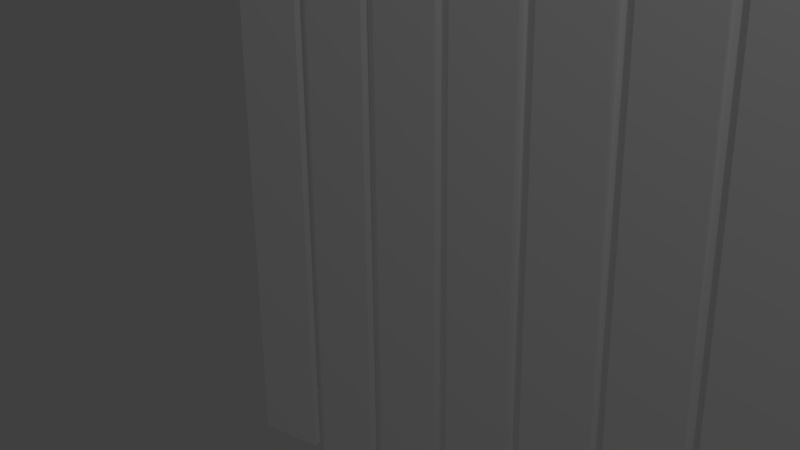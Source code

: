 # Source: radiative_heater.blend  (saved by Blender 2.75.0; exported with 4.5.12 LTS)
import bpy
from mathutils import Matrix  # noqa: F401  (used for matrix-valued properties, if any)

bpy.ops.wm.read_factory_settings(use_empty=True)
scene = bpy.context.scene
scene.name = 'Scene'

# ---- collections
col_collection_1 = bpy.data.collections.new('Collection 1'); scene.collection.children.link(col_collection_1)

# ---- materials (node trees are filled in below, after node groups)
mat_emit60 = bpy.data.materials.new('emit60')
mat_emit60.alpha_threshold = 0.0
mat_emit60.use_transparent_shadow = False
mat_emit60.diffuse_color = (1.0, 1.0, 1.0, 1.0)
mat_emit60.roughness = 0.5
mat_emit60.specular_intensity = 0.2
mat_emit60.line_color = (0.0, 0.0, 0.0, 1.0)

# ---- material node trees

# ---- world
world_world = bpy.data.worlds.new('World'); scene.world = world_world
world_world.color = (0.05088, 0.05088, 0.05088)
world_world.use_sun_shadow = False
world_world.sun_shadow_jitter_overblur = 0.0
world_world.cycles.sampling_method = 'MANUAL'
world_world.cycles.sample_map_resolution = 256

# ---- cameras
cam_camera = bpy.data.cameras.new('Camera')
cam_camera.clip_end = 100.0
cam_camera.lens = 35.0
cam_camera.sensor_width = 32.0
cam_camera.sensor_height = 18.0
cam_camera.ortho_scale = 7.314
cam_camera.dof.focus_distance = 0.0
cam_camera.dof.aperture_fstop = 128.0

# ---- lights
light_lamp = bpy.data.lights.new('Lamp', 'POINT')
light_lamp.transmission_factor = 0.0
light_lamp.cutoff_distance = 30.0
light_lamp.energy = 100.0
light_lamp.shadow_buffer_clip_start = 1.001
light_lamp.shadow_soft_size = 0.1
light_lamp.shadow_maximum_resolution = 0.006
light_lamp.use_absolute_resolution = True
light_lamp.cycles.use_multiple_importance_sampling = False

# ---- meshes
me_cube = bpy.data.meshes.new('Cube')
me_cube.from_pydata([(2.225, -0.09039, -2.943), (2.225, 0.07308, -2.943), (-2.225, 0.07308, -2.943), (-2.225, -0.09039, -2.943), (2.225, -0.09039, 2.943), (2.225, 0.07308, 2.943), (-2.225, 0.07308, 2.943), (-2.225, -0.09039, 2.943), (1.59, -0.09039, -2.943), (0.9537, -0.09039, -2.943), (0.3179, -0.09039, -2.943), (-0.3179, -0.09039, -2.943), (-0.9537, -0.09039, -2.943), (-1.59, -0.09039, -2.943), (-0.3735, -0.008939, -2.943), (-0.2623, -0.008939, -2.943), (-0.3179, -0.01098, -2.943), (0.2623, -0.008939, -2.943), (0.3735, -0.008939, -2.943), (0.3179, -0.01098, -2.943), (1.59, -0.09039, 2.943), (0.9537, -0.09039, 2.943), (0.3179, -0.09039, 2.943), (-0.3179, -0.09039, 2.943), (-0.9537, -0.09039, 2.943), (-1.59, -0.09039, 2.943), (0.8981, -0.008939, -2.943), (1.009, -0.008939, -2.943), (0.9537, -0.01098, -2.943), (1.534, -0.008939, -2.943), (1.645, -0.008939, -2.943), (1.59, -0.01098, -2.943), (1.645, 0.07308, -2.943), (1.534, 0.07308, -2.943), (1.009, 0.07308, -2.943), (0.8981, 0.07308, -2.943), (0.3735, 0.07308, -2.943), (0.2623, 0.07308, -2.943), (-0.2623, 0.07308, -2.943), (-0.3735, 0.07308, -2.943), (-0.8981, 0.07308, -2.943), (-1.009, 0.07308, -2.943), (-1.534, 0.07308, -2.943), (-1.645, 0.07308, -2.943), (1.534, 0.07308, 2.943), (1.645, 0.07308, 2.943), (0.8981, 0.07308, 2.943), (1.009, 0.07308, 2.943), (0.2623, 0.07308, 2.943), (0.3735, 0.07308, 2.943), (-0.3735, 0.07308, 2.943), (-0.2623, 0.07308, 2.943), (-1.009, 0.07308, 2.943), (-0.8981, 0.07308, 2.943), (-1.645, 0.07308, 2.943), (-1.534, 0.07308, 2.943), (-0.9537, -0.01098, -2.943), (-0.8981, -0.008939, -2.943), (-1.009, -0.008939, -2.943), (-1.59, -0.01098, -2.943), (-1.534, -0.008939, -2.943), (-1.645, -0.008939, -2.943), (1.59, -0.01098, 2.943), (1.534, -0.008939, 2.943), (1.645, -0.008939, 2.943), (0.9537, -0.01098, 2.943), (0.8981, -0.008939, 2.943), (1.009, -0.008939, 2.943), (0.3179, -0.01098, 2.943), (0.2623, -0.008939, 2.943), (0.3735, -0.008939, 2.943), (-0.3179, -0.01098, 2.943), (-0.3735, -0.008939, 2.943), (-0.2623, -0.008939, 2.943), (-0.9537, -0.01098, 2.943), (-1.009, -0.008939, 2.943), (-0.8981, -0.008939, 2.943), (-1.59, -0.01098, 2.943), (-1.645, -0.008939, 2.943), (-1.534, -0.008939, 2.943)], [], [(43, 54, 6, 2), (30, 29, 31), (0, 4, 5, 1), (2, 6, 7, 3), (25, 13, 3, 7), (4, 0, 8, 20), (20, 8, 9, 21), (21, 9, 10, 22), (22, 10, 11, 23), (23, 11, 12, 24), (24, 12, 13, 25), (33, 44, 47, 34), (35, 46, 49, 36), (37, 48, 51, 38), (39, 50, 53, 40), (41, 52, 55, 42), (52, 41, 58, 75), (38, 51, 73, 15), (50, 39, 14, 72), (36, 49, 70, 18), (48, 37, 17, 69), (34, 47, 67, 27), (1, 5, 45, 32), (27, 26, 28), (18, 17, 19), (15, 14, 16), (57, 58, 56), (60, 61, 59), (67, 47, 44, 63), (66, 67, 65), (69, 70, 68), (72, 73, 71), (75, 76, 74), (78, 79, 77), (63, 29, 30, 64), (66, 26, 27, 67), (69, 17, 18, 70), (72, 14, 15, 73), (75, 58, 57, 76), (78, 61, 60, 79), (40, 53, 76, 57), (54, 43, 61, 78), (42, 55, 79, 60), (44, 33, 29, 63), (32, 45, 64, 30), (46, 35, 26, 66), (5, 4, 64, 45), (70, 49, 46, 66), (63, 64, 4, 20, 62), (48, 69, 73, 51), (72, 76, 53, 50), (55, 52, 75, 79), (54, 78, 6), (25, 7, 6, 78), (78, 77, 25), (20, 25, 77, 62), (42, 60, 58, 41), (57, 14, 39, 40), (37, 38, 15, 17), (35, 36, 18, 26), (34, 27, 29, 33), (2, 3, 61, 43), (13, 59, 61, 3), (30, 1, 32), (1, 30, 31, 8, 0), (59, 13, 8, 31)])
me_cube.materials.append(mat_emit60)
me_cube.use_remesh_preserve_volume = False
me_cube.use_remesh_preserve_attributes = False
me_cube.use_mirror_vertex_groups = False
me_cube.update()

# ---- objects
ob_radiative_heater = bpy.data.objects.new('radiative_heater', me_cube)
ob_lamp = bpy.data.objects.new('Lamp', light_lamp)
ob_camera = bpy.data.objects.new('Camera', cam_camera)

# ---- transforms, parenting, visibility, modifiers, constraints
ob_radiative_heater.location = (0.0, 0.0, 0.0)
ob_radiative_heater.rotation_euler = (0.0, -0.0, 3.142)
ob_radiative_heater.lock_rotations_4d = False
ob_radiative_heater.empty_display_type = 'ARROWS'
ob_radiative_heater.lineart.crease_threshold = 0.0
ob_lamp.location = (4.076, -3.294, 5.904)
ob_lamp.rotation_euler = (0.6503, 0.05522, 1.866)
ob_lamp.lock_rotations_4d = False
ob_lamp.empty_display_type = 'ARROWS'
ob_lamp.color = (0.0, 0.0, 0.0, 0.0)
ob_lamp.lineart.crease_threshold = 0.0
ob_camera.location = (2.998, -4.978, 1.388)
ob_camera.rotation_euler = (13.81, 0.01062, 6.923)
ob_camera.lock_rotations_4d = False
ob_camera.empty_display_type = 'ARROWS'
ob_camera.color = (0.0, 0.0, 0.0, 0.0)
ob_camera.display_type = 'WIRE'
ob_camera.lineart.crease_threshold = 0.0

# ---- collection membership
col_collection_1.objects.link(ob_radiative_heater)
col_collection_1.objects.link(ob_lamp)
col_collection_1.objects.link(ob_camera)

# ---- scene / render settings (as saved in the file)
scene.camera = ob_camera
scene.frame_start = 1; scene.frame_end = 250; scene.frame_set(1)
scene.render.engine = 'BLENDER_EEVEE_NEXT'
scene.render.resolution_percentage = 50
scene.render.dither_intensity = 0.0
scene.cycles.use_denoising = False
scene.cycles.samples = 10
scene.cycles.sampling_pattern = 'TABULATED_SOBOL'
scene.cycles.light_sampling_threshold = 0.0
scene.cycles.use_adaptive_sampling = False
scene.cycles.use_light_tree = False
scene.cycles.blur_glossy = 0.0
scene.cycles.pixel_filter_type = 'GAUSSIAN'
scene.cycles.sample_clamp_indirect = 0.0
scene.view_settings.view_transform = 'Standard'
bpy.context.view_layer.update()
